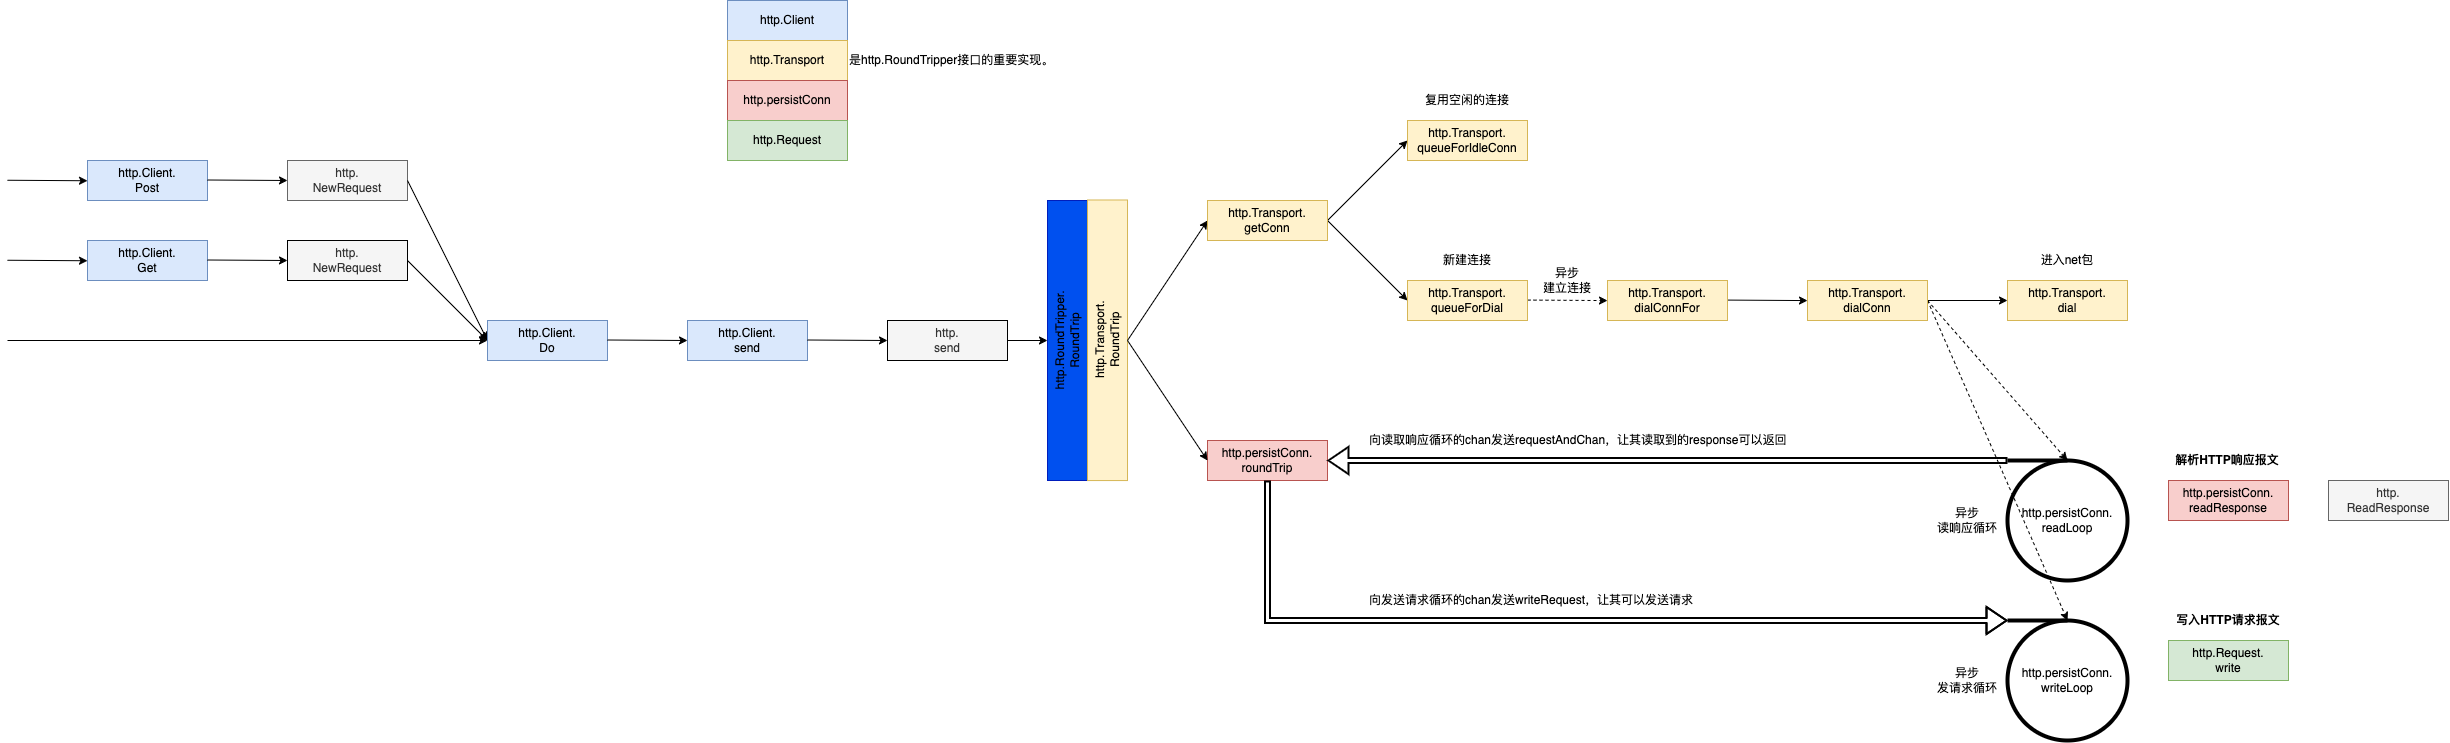

The diagram above was exported from draw.io. Its source (the exported page's mxGraphModel, read from the mxfile embedded in the PNG):
<mxGraphModel dx="1136" dy="703" grid="1" gridSize="10" guides="1" tooltips="1" connect="1" arrows="1" fold="1" page="1" pageScale="1" pageWidth="827" pageHeight="1169" math="0" shadow="0">
  <root>
    <mxCell id="0" />
    <mxCell id="1" parent="0" />
    <mxCell id="crlO9La8STrpu6g43YwP-1" value="http.Client.&lt;br&gt;Post" style="rounded=0;whiteSpace=wrap;html=1;fillColor=#dae8fc;strokeColor=#6c8ebf;" parent="1" vertex="1">
      <mxGeometry x="120" y="200" width="120" height="40" as="geometry" />
    </mxCell>
    <mxCell id="crlO9La8STrpu6g43YwP-2" value="http.&lt;br&gt;NewRequest" style="rounded=0;whiteSpace=wrap;html=1;fillColor=#f5f5f5;strokeColor=#666666;fontColor=#333333;" parent="1" vertex="1">
      <mxGeometry x="320" y="200" width="120" height="40" as="geometry" />
    </mxCell>
    <mxCell id="crlO9La8STrpu6g43YwP-7" value="" style="endArrow=classic;html=1;rounded=0;entryX=0;entryY=0.5;entryDx=0;entryDy=0;" parent="1" target="crlO9La8STrpu6g43YwP-2" edge="1">
      <mxGeometry relative="1" as="geometry">
        <mxPoint x="240" y="219.5" as="sourcePoint" />
        <mxPoint x="340" y="219.5" as="targetPoint" />
      </mxGeometry>
    </mxCell>
    <mxCell id="crlO9La8STrpu6g43YwP-16" value="" style="endArrow=classic;html=1;rounded=0;entryX=0;entryY=0.5;entryDx=0;entryDy=0;" parent="1" edge="1">
      <mxGeometry relative="1" as="geometry">
        <mxPoint x="40" y="219.75" as="sourcePoint" />
        <mxPoint x="120" y="220.2500000000001" as="targetPoint" />
      </mxGeometry>
    </mxCell>
    <mxCell id="crlO9La8STrpu6g43YwP-18" value="http.Client.&lt;br&gt;Get" style="rounded=0;whiteSpace=wrap;html=1;fillColor=#dae8fc;strokeColor=#6c8ebf;" parent="1" vertex="1">
      <mxGeometry x="120" y="280" width="120" height="40" as="geometry" />
    </mxCell>
    <mxCell id="crlO9La8STrpu6g43YwP-19" value="http.&lt;br&gt;NewRequest" style="rounded=0;whiteSpace=wrap;html=1;fillColor=#f5f5f5;fontColor=#333333;" parent="1" vertex="1">
      <mxGeometry x="320" y="280" width="120" height="40" as="geometry" />
    </mxCell>
    <mxCell id="crlO9La8STrpu6g43YwP-20" value="" style="endArrow=classic;html=1;rounded=0;entryX=0;entryY=0.5;entryDx=0;entryDy=0;" parent="1" target="crlO9La8STrpu6g43YwP-19" edge="1">
      <mxGeometry relative="1" as="geometry">
        <mxPoint x="240" y="299.5" as="sourcePoint" />
        <mxPoint x="340" y="299.5" as="targetPoint" />
      </mxGeometry>
    </mxCell>
    <mxCell id="crlO9La8STrpu6g43YwP-21" value="" style="endArrow=classic;html=1;rounded=0;entryX=0;entryY=0.5;entryDx=0;entryDy=0;" parent="1" edge="1">
      <mxGeometry relative="1" as="geometry">
        <mxPoint x="40" y="299.75" as="sourcePoint" />
        <mxPoint x="120" y="300.2500000000001" as="targetPoint" />
      </mxGeometry>
    </mxCell>
    <mxCell id="crlO9La8STrpu6g43YwP-22" value="" style="endArrow=classic;html=1;rounded=0;entryX=0;entryY=0.5;entryDx=0;entryDy=0;" parent="1" target="crlO9La8STrpu6g43YwP-29" edge="1">
      <mxGeometry relative="1" as="geometry">
        <mxPoint x="40" y="380" as="sourcePoint" />
        <mxPoint x="520" y="381" as="targetPoint" />
      </mxGeometry>
    </mxCell>
    <mxCell id="crlO9La8STrpu6g43YwP-24" value="" style="endArrow=classic;html=1;rounded=0;exitX=1;exitY=0.5;exitDx=0;exitDy=0;strokeColor=default;entryX=0;entryY=0.5;entryDx=0;entryDy=0;" parent="1" source="crlO9La8STrpu6g43YwP-2" target="crlO9La8STrpu6g43YwP-29" edge="1">
      <mxGeometry relative="1" as="geometry">
        <mxPoint x="460" y="230" as="sourcePoint" />
        <mxPoint x="520" y="380" as="targetPoint" />
      </mxGeometry>
    </mxCell>
    <mxCell id="crlO9La8STrpu6g43YwP-28" value="" style="endArrow=classic;html=1;rounded=0;exitX=1;exitY=0.5;exitDx=0;exitDy=0;strokeColor=default;entryX=0;entryY=0.5;entryDx=0;entryDy=0;" parent="1" target="crlO9La8STrpu6g43YwP-29" edge="1">
      <mxGeometry relative="1" as="geometry">
        <mxPoint x="440" y="300" as="sourcePoint" />
        <mxPoint x="510" y="370" as="targetPoint" />
      </mxGeometry>
    </mxCell>
    <mxCell id="crlO9La8STrpu6g43YwP-29" value="http.Client.&lt;br&gt;Do" style="rounded=0;whiteSpace=wrap;html=1;fillColor=#dae8fc;strokeColor=#6c8ebf;" parent="1" vertex="1">
      <mxGeometry x="520" y="360" width="120" height="40" as="geometry" />
    </mxCell>
    <mxCell id="crlO9La8STrpu6g43YwP-30" value="http.Client.&lt;br&gt;send" style="rounded=0;whiteSpace=wrap;html=1;fillColor=#dae8fc;strokeColor=#6c8ebf;" parent="1" vertex="1">
      <mxGeometry x="720" y="360" width="120" height="40" as="geometry" />
    </mxCell>
    <mxCell id="crlO9La8STrpu6g43YwP-31" value="http.&lt;br&gt;send" style="rounded=0;whiteSpace=wrap;html=1;fillColor=#f5f5f5;fontColor=#333333;" parent="1" vertex="1">
      <mxGeometry x="920" y="360" width="120" height="40" as="geometry" />
    </mxCell>
    <mxCell id="crlO9La8STrpu6g43YwP-32" value="" style="rounded=0;whiteSpace=wrap;html=1;fillColor=#0050ef;fontColor=#ffffff;strokeColor=#001DBC;" parent="1" vertex="1">
      <mxGeometry x="1080" y="240" width="40" height="280" as="geometry" />
    </mxCell>
    <mxCell id="crlO9La8STrpu6g43YwP-33" value="http.Transport.&lt;br&gt;RoundTrip" style="rounded=0;whiteSpace=wrap;html=1;fillColor=#fff2cc;strokeColor=#d6b656;rotation=-90;" parent="1" vertex="1">
      <mxGeometry x="999.73" y="359.78" width="280.57" height="40" as="geometry" />
    </mxCell>
    <mxCell id="crlO9La8STrpu6g43YwP-40" value="http.persistConn.&lt;br&gt;roundTrip" style="rounded=0;whiteSpace=wrap;html=1;fillColor=#f8cecc;strokeColor=#b85450;" parent="1" vertex="1">
      <mxGeometry x="1240" y="480" width="120" height="40" as="geometry" />
    </mxCell>
    <mxCell id="crlO9La8STrpu6g43YwP-41" value="http.persistConn.&lt;br&gt;readResponse" style="rounded=0;whiteSpace=wrap;html=1;fillColor=#f8cecc;strokeColor=#b85450;" parent="1" vertex="1">
      <mxGeometry x="2201" y="520" width="120" height="40" as="geometry" />
    </mxCell>
    <mxCell id="crlO9La8STrpu6g43YwP-42" value="http.&lt;br&gt;ReadResponse" style="rounded=0;whiteSpace=wrap;html=1;fillColor=#f5f5f5;strokeColor=#666666;fontColor=#333333;" parent="1" vertex="1">
      <mxGeometry x="2361" y="520" width="120" height="40" as="geometry" />
    </mxCell>
    <mxCell id="crlO9La8STrpu6g43YwP-43" value="http.Request.&lt;br&gt;write" style="rounded=0;whiteSpace=wrap;html=1;fillColor=#d5e8d4;strokeColor=#82b366;" parent="1" vertex="1">
      <mxGeometry x="2201" y="680" width="120" height="40" as="geometry" />
    </mxCell>
    <mxCell id="crlO9La8STrpu6g43YwP-49" value="http.persistConn.&lt;br&gt;readLoop" style="strokeWidth=4;html=1;shape=mxgraph.flowchart.sequential_data;whiteSpace=wrap;direction=west;" parent="1" vertex="1">
      <mxGeometry x="2040" y="500" width="120" height="120" as="geometry" />
    </mxCell>
    <mxCell id="crlO9La8STrpu6g43YwP-52" value="http.persistConn.&lt;br&gt;writeLoop" style="strokeWidth=4;html=1;shape=mxgraph.flowchart.sequential_data;whiteSpace=wrap;direction=west;" parent="1" vertex="1">
      <mxGeometry x="2040" y="660" width="120" height="120" as="geometry" />
    </mxCell>
    <mxCell id="crlO9La8STrpu6g43YwP-56" value="" style="shape=flexArrow;endArrow=classic;html=1;rounded=0;fontSize=12;strokeColor=#000000;strokeWidth=2;width=4;entryX=1;entryY=1;entryDx=0;entryDy=0;entryPerimeter=0;" parent="1" target="crlO9La8STrpu6g43YwP-52" edge="1">
      <mxGeometry width="50" height="50" relative="1" as="geometry">
        <mxPoint x="1300" y="520" as="sourcePoint" />
        <mxPoint x="1730" y="590" as="targetPoint" />
        <Array as="points">
          <mxPoint x="1300" y="660" />
        </Array>
      </mxGeometry>
    </mxCell>
    <mxCell id="crlO9La8STrpu6g43YwP-58" value="" style="shape=flexArrow;endArrow=classic;html=1;rounded=0;fontSize=12;strokeColor=#000000;strokeWidth=2;width=4;entryX=1;entryY=1;entryDx=0;entryDy=0;entryPerimeter=0;" parent="1" edge="1">
      <mxGeometry width="50" height="50" relative="1" as="geometry">
        <mxPoint x="2039.9999999999995" y="500" as="sourcePoint" />
        <mxPoint x="1360" y="500" as="targetPoint" />
        <Array as="points" />
      </mxGeometry>
    </mxCell>
    <mxCell id="crlO9La8STrpu6g43YwP-59" value="" style="endArrow=classic;html=1;rounded=0;entryX=0;entryY=0.5;entryDx=0;entryDy=0;" parent="1" edge="1">
      <mxGeometry relative="1" as="geometry">
        <mxPoint x="640" y="379.5" as="sourcePoint" />
        <mxPoint x="720" y="380" as="targetPoint" />
      </mxGeometry>
    </mxCell>
    <mxCell id="crlO9La8STrpu6g43YwP-60" value="" style="endArrow=classic;html=1;rounded=0;entryX=0;entryY=0.5;entryDx=0;entryDy=0;" parent="1" edge="1">
      <mxGeometry relative="1" as="geometry">
        <mxPoint x="840" y="379.5" as="sourcePoint" />
        <mxPoint x="920" y="380" as="targetPoint" />
      </mxGeometry>
    </mxCell>
    <mxCell id="crlO9La8STrpu6g43YwP-61" value="" style="endArrow=classic;html=1;rounded=0;entryX=0.5;entryY=0;entryDx=0;entryDy=0;exitX=1;exitY=0.5;exitDx=0;exitDy=0;" parent="1" source="crlO9La8STrpu6g43YwP-31" target="ITo2YyI9-4b7CglXHllH-4" edge="1">
      <mxGeometry relative="1" as="geometry">
        <mxPoint x="980" y="450" as="sourcePoint" />
        <mxPoint x="1060" y="450.5" as="targetPoint" />
      </mxGeometry>
    </mxCell>
    <mxCell id="crlO9La8STrpu6g43YwP-62" value="" style="endArrow=classic;html=1;rounded=0;entryX=0;entryY=0.5;entryDx=0;entryDy=0;exitX=1;exitY=0.5;exitDx=0;exitDy=0;" parent="1" edge="1">
      <mxGeometry relative="1" as="geometry">
        <mxPoint x="1160" y="380" as="sourcePoint" />
        <mxPoint x="1240" y="260.0000000000001" as="targetPoint" />
      </mxGeometry>
    </mxCell>
    <mxCell id="crlO9La8STrpu6g43YwP-63" value="" style="endArrow=classic;html=1;rounded=0;entryX=0;entryY=0.5;entryDx=0;entryDy=0;" parent="1" target="crlO9La8STrpu6g43YwP-40" edge="1">
      <mxGeometry relative="1" as="geometry">
        <mxPoint x="1160" y="380" as="sourcePoint" />
        <mxPoint x="1250" y="270.0000000000001" as="targetPoint" />
      </mxGeometry>
    </mxCell>
    <mxCell id="crlO9La8STrpu6g43YwP-64" value="" style="endArrow=classic;html=1;rounded=0;entryX=0;entryY=0.5;entryDx=0;entryDy=0;exitX=1;exitY=0.5;exitDx=0;exitDy=0;" parent="1" edge="1">
      <mxGeometry relative="1" as="geometry">
        <mxPoint x="1360" y="259.9999999999999" as="sourcePoint" />
        <mxPoint x="1440" y="180" as="targetPoint" />
      </mxGeometry>
    </mxCell>
    <mxCell id="crlO9La8STrpu6g43YwP-65" value="" style="endArrow=classic;html=1;rounded=0;entryX=0;entryY=0.5;entryDx=0;entryDy=0;" parent="1" edge="1">
      <mxGeometry relative="1" as="geometry">
        <mxPoint x="1360" y="259.9999999999999" as="sourcePoint" />
        <mxPoint x="1440" y="339.9999999999999" as="targetPoint" />
      </mxGeometry>
    </mxCell>
    <mxCell id="crlO9La8STrpu6g43YwP-66" value="" style="endArrow=classic;html=1;rounded=0;entryX=0;entryY=0.5;entryDx=0;entryDy=0;dashed=1;" parent="1" edge="1">
      <mxGeometry relative="1" as="geometry">
        <mxPoint x="1559.9999999999998" y="339.58" as="sourcePoint" />
        <mxPoint x="1640" y="340.08" as="targetPoint" />
      </mxGeometry>
    </mxCell>
    <mxCell id="crlO9La8STrpu6g43YwP-67" value="" style="endArrow=classic;html=1;rounded=0;entryX=0;entryY=0.5;entryDx=0;entryDy=0;" parent="1" edge="1">
      <mxGeometry relative="1" as="geometry">
        <mxPoint x="1760" y="339.58000000000004" as="sourcePoint" />
        <mxPoint x="1840" y="340.0799999999999" as="targetPoint" />
      </mxGeometry>
    </mxCell>
    <mxCell id="crlO9La8STrpu6g43YwP-68" value="" style="endArrow=classic;html=1;rounded=0;entryX=0;entryY=0.5;entryDx=0;entryDy=0;exitX=1;exitY=0.5;exitDx=0;exitDy=0;" parent="1" edge="1">
      <mxGeometry relative="1" as="geometry">
        <mxPoint x="1960" y="339.9999999999999" as="sourcePoint" />
        <mxPoint x="2040" y="339.9999999999999" as="targetPoint" />
      </mxGeometry>
    </mxCell>
    <mxCell id="crlO9La8STrpu6g43YwP-69" value="" style="endArrow=classic;html=1;rounded=0;entryX=0.5;entryY=1;entryDx=0;entryDy=0;dashed=1;entryPerimeter=0;" parent="1" target="crlO9La8STrpu6g43YwP-49" edge="1">
      <mxGeometry relative="1" as="geometry">
        <mxPoint x="1960" y="340" as="sourcePoint" />
        <mxPoint x="2050" y="349.9999999999999" as="targetPoint" />
      </mxGeometry>
    </mxCell>
    <mxCell id="crlO9La8STrpu6g43YwP-72" value="" style="endArrow=classic;html=1;rounded=0;entryX=0.5;entryY=1;entryDx=0;entryDy=0;dashed=1;entryPerimeter=0;" parent="1" target="crlO9La8STrpu6g43YwP-52" edge="1">
      <mxGeometry relative="1" as="geometry">
        <mxPoint x="1960" y="340" as="sourcePoint" />
        <mxPoint x="2109.9999999999995" y="510" as="targetPoint" />
      </mxGeometry>
    </mxCell>
    <mxCell id="crlO9La8STrpu6g43YwP-73" value="http.Transport.&lt;br&gt;getConn" style="rounded=0;whiteSpace=wrap;html=1;fillColor=#fff2cc;strokeColor=#d6b656;" parent="1" vertex="1">
      <mxGeometry x="1240" y="240" width="120" height="40" as="geometry" />
    </mxCell>
    <mxCell id="crlO9La8STrpu6g43YwP-74" value="http.Transport.&lt;br&gt;queueForIdleConn" style="rounded=0;whiteSpace=wrap;html=1;fillColor=#fff2cc;strokeColor=#d6b656;" parent="1" vertex="1">
      <mxGeometry x="1440" y="160" width="120" height="40" as="geometry" />
    </mxCell>
    <mxCell id="crlO9La8STrpu6g43YwP-75" value="http.Transport.&lt;br&gt;queueForDial" style="rounded=0;whiteSpace=wrap;html=1;fillColor=#fff2cc;strokeColor=#d6b656;" parent="1" vertex="1">
      <mxGeometry x="1440" y="320" width="120" height="40" as="geometry" />
    </mxCell>
    <mxCell id="crlO9La8STrpu6g43YwP-76" value="http.Transport.&lt;br&gt;dialConnFor" style="rounded=0;whiteSpace=wrap;html=1;fillColor=#fff2cc;strokeColor=#d6b656;" parent="1" vertex="1">
      <mxGeometry x="1640" y="320" width="120" height="40" as="geometry" />
    </mxCell>
    <mxCell id="crlO9La8STrpu6g43YwP-77" value="http.Transport.&lt;br&gt;dialConn" style="rounded=0;whiteSpace=wrap;html=1;fillColor=#fff2cc;strokeColor=#d6b656;" parent="1" vertex="1">
      <mxGeometry x="1840" y="320" width="120" height="40" as="geometry" />
    </mxCell>
    <mxCell id="crlO9La8STrpu6g43YwP-78" value="http.Transport.&lt;br&gt;dial" style="rounded=0;whiteSpace=wrap;html=1;fillColor=#fff2cc;strokeColor=#d6b656;" parent="1" vertex="1">
      <mxGeometry x="2040" y="320" width="120" height="40" as="geometry" />
    </mxCell>
    <mxCell id="crlO9La8STrpu6g43YwP-79" value="向读取响应循环的chan发送requestAndChan，让其读取到的response可以返回" style="text;html=1;strokeColor=none;fillColor=none;align=left;verticalAlign=middle;whiteSpace=wrap;rounded=0;sketch=0;fontSize=12;" parent="1" vertex="1">
      <mxGeometry x="1400" y="460" width="550" height="40" as="geometry" />
    </mxCell>
    <mxCell id="crlO9La8STrpu6g43YwP-80" value="异步&lt;br&gt;读响应循环" style="text;html=1;strokeColor=none;fillColor=none;align=center;verticalAlign=middle;whiteSpace=wrap;rounded=0;sketch=0;fontSize=12;" parent="1" vertex="1">
      <mxGeometry x="1960" y="540" width="80" height="40" as="geometry" />
    </mxCell>
    <mxCell id="crlO9La8STrpu6g43YwP-81" value="异步&lt;br&gt;发请求循环" style="text;html=1;strokeColor=none;fillColor=none;align=center;verticalAlign=middle;whiteSpace=wrap;rounded=0;sketch=0;fontSize=12;" parent="1" vertex="1">
      <mxGeometry x="1960" y="700" width="80" height="40" as="geometry" />
    </mxCell>
    <mxCell id="crlO9La8STrpu6g43YwP-82" value="进入net包" style="text;html=1;strokeColor=none;fillColor=none;align=center;verticalAlign=middle;whiteSpace=wrap;rounded=0;sketch=0;fontSize=12;" parent="1" vertex="1">
      <mxGeometry x="2060" y="280" width="80" height="40" as="geometry" />
    </mxCell>
    <mxCell id="crlO9La8STrpu6g43YwP-83" value="解析HTTP响应报文" style="text;html=1;strokeColor=none;fillColor=none;align=center;verticalAlign=middle;whiteSpace=wrap;rounded=0;sketch=0;fontSize=12;fontStyle=1" parent="1" vertex="1">
      <mxGeometry x="2200" y="480" width="120" height="40" as="geometry" />
    </mxCell>
    <mxCell id="crlO9La8STrpu6g43YwP-84" value="写入HTTP请求报文" style="text;html=1;strokeColor=none;fillColor=none;align=center;verticalAlign=middle;whiteSpace=wrap;rounded=0;sketch=0;fontSize=12;fontStyle=1" parent="1" vertex="1">
      <mxGeometry x="2201" y="640" width="120" height="40" as="geometry" />
    </mxCell>
    <mxCell id="crlO9La8STrpu6g43YwP-85" value="异步&lt;br&gt;建立连接" style="text;html=1;strokeColor=none;fillColor=none;align=center;verticalAlign=middle;whiteSpace=wrap;rounded=0;sketch=0;fontSize=12;" parent="1" vertex="1">
      <mxGeometry x="1560" y="300" width="80" height="40" as="geometry" />
    </mxCell>
    <mxCell id="crlO9La8STrpu6g43YwP-86" value="新建连接" style="text;html=1;strokeColor=none;fillColor=none;align=center;verticalAlign=middle;whiteSpace=wrap;rounded=0;sketch=0;fontSize=12;" parent="1" vertex="1">
      <mxGeometry x="1460" y="280" width="80" height="40" as="geometry" />
    </mxCell>
    <mxCell id="crlO9La8STrpu6g43YwP-87" value="复用空闲的连接" style="text;html=1;strokeColor=none;fillColor=none;align=center;verticalAlign=middle;whiteSpace=wrap;rounded=0;sketch=0;fontSize=12;" parent="1" vertex="1">
      <mxGeometry x="1440" y="120" width="120" height="40" as="geometry" />
    </mxCell>
    <mxCell id="crlO9La8STrpu6g43YwP-88" value="向发送请求循环的chan发送writeRequest，让其可以发送请求" style="text;html=1;strokeColor=none;fillColor=none;align=left;verticalAlign=middle;whiteSpace=wrap;rounded=0;sketch=0;fontSize=12;" parent="1" vertex="1">
      <mxGeometry x="1400" y="620" width="550" height="40" as="geometry" />
    </mxCell>
    <mxCell id="crlO9La8STrpu6g43YwP-89" value="http.Client" style="rounded=0;whiteSpace=wrap;html=1;fillColor=#dae8fc;strokeColor=#6c8ebf;" parent="1" vertex="1">
      <mxGeometry x="760" y="40" width="120" height="40" as="geometry" />
    </mxCell>
    <mxCell id="crlO9La8STrpu6g43YwP-90" value="http.Transport" style="rounded=0;whiteSpace=wrap;html=1;fillColor=#fff2cc;strokeColor=#d6b656;" parent="1" vertex="1">
      <mxGeometry x="760" y="80" width="120" height="40" as="geometry" />
    </mxCell>
    <mxCell id="crlO9La8STrpu6g43YwP-91" value="http.persistConn" style="rounded=0;whiteSpace=wrap;html=1;fillColor=#f8cecc;strokeColor=#b85450;" parent="1" vertex="1">
      <mxGeometry x="760" y="120" width="120" height="40" as="geometry" />
    </mxCell>
    <mxCell id="crlO9La8STrpu6g43YwP-92" value="http.Request" style="rounded=0;whiteSpace=wrap;html=1;fillColor=#d5e8d4;strokeColor=#82b366;" parent="1" vertex="1">
      <mxGeometry x="760" y="160" width="120" height="40" as="geometry" />
    </mxCell>
    <mxCell id="ITo2YyI9-4b7CglXHllH-3" value="是http.RoundTripper接口的重要实现。" style="text;html=1;strokeColor=none;fillColor=none;align=left;verticalAlign=middle;whiteSpace=wrap;rounded=0;sketch=0;fontSize=12;" vertex="1" parent="1">
      <mxGeometry x="880" y="80" width="240" height="40" as="geometry" />
    </mxCell>
    <mxCell id="ITo2YyI9-4b7CglXHllH-4" value="http.RoundTripper.&lt;div&gt;RoundTrip&lt;/div&gt;" style="text;html=1;strokeColor=none;fillColor=none;align=center;verticalAlign=middle;whiteSpace=wrap;rounded=0;sketch=0;fontSize=12;rotation=-90;" vertex="1" parent="1">
      <mxGeometry x="960" y="360" width="280" height="40" as="geometry" />
    </mxCell>
  </root>
</mxGraphModel>